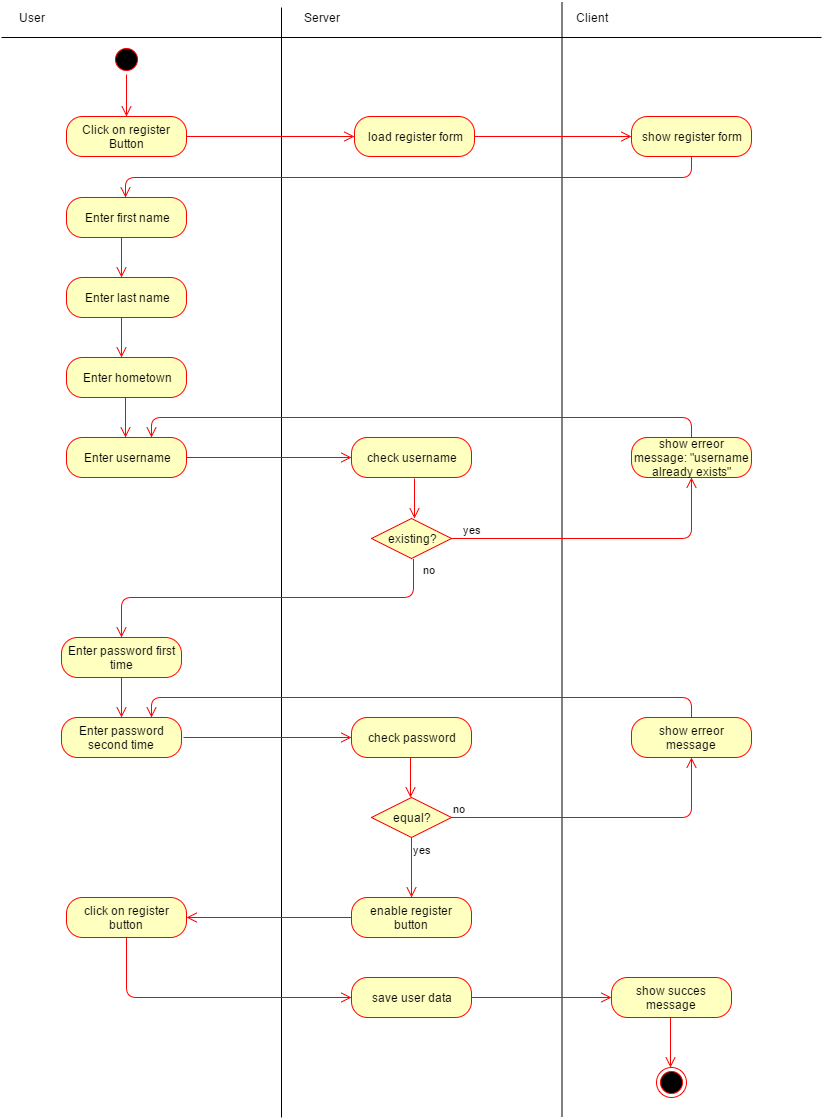

The diagram above was exported from draw.io. Its source (the exported page's mxGraphModel, read from the mxfile embedded in the PNG):
<mxGraphModel dx="1430" dy="696" grid="1" gridSize="10" guides="1" tooltips="1" connect="1" arrows="1" fold="1" page="1" pageScale="1" pageWidth="826" pageHeight="1169" background="#ffffff" math="0" shadow="0">
  <root>
    <mxCell id="0" />
    <mxCell id="1" parent="0" />
    <mxCell id="370a99548f5c7d2b-1" value="" style="line;html=1;strokeWidth=1;fillColor=none;align=left;verticalAlign=middle;spacingTop=-1;spacingLeft=3;spacingRight=3;rotatable=0;labelPosition=right;points=[];portConstraint=eastwest;" vertex="1" parent="1">
      <mxGeometry y="36" width="820" height="8" as="geometry" />
    </mxCell>
    <mxCell id="370a99548f5c7d2b-4" value="" style="line;html=1;strokeWidth=1;fillColor=none;align=left;verticalAlign=middle;spacingTop=-1;spacingLeft=3;spacingRight=3;rotatable=0;labelPosition=right;points=[];portConstraint=eastwest;rotation=90;direction=west;" vertex="1" parent="1">
      <mxGeometry x="-275" y="561" width="1110" height="8" as="geometry" />
    </mxCell>
    <mxCell id="370a99548f5c7d2b-5" value="" style="line;html=1;strokeWidth=1;fillColor=none;align=left;verticalAlign=middle;spacingTop=-1;spacingLeft=3;spacingRight=3;rotatable=0;labelPosition=right;points=[];portConstraint=eastwest;rotation=90;direction=west;" vertex="1" parent="1">
      <mxGeometry x="3" y="558" width="1115" height="8" as="geometry" />
    </mxCell>
    <mxCell id="370a99548f5c7d2b-6" value="User" style="text;html=1;strokeColor=none;fillColor=none;align=center;verticalAlign=middle;whiteSpace=wrap;" vertex="1" parent="1">
      <mxGeometry x="10" y="10" width="40" height="20" as="geometry" />
    </mxCell>
    <mxCell id="370a99548f5c7d2b-7" value="Server" style="text;html=1;strokeColor=none;fillColor=none;align=center;verticalAlign=middle;whiteSpace=wrap;" vertex="1" parent="1">
      <mxGeometry x="300" y="10" width="40" height="20" as="geometry" />
    </mxCell>
    <mxCell id="370a99548f5c7d2b-8" value="Client" style="text;html=1;strokeColor=none;fillColor=none;align=center;verticalAlign=middle;whiteSpace=wrap;" vertex="1" parent="1">
      <mxGeometry x="570" y="10" width="40" height="20" as="geometry" />
    </mxCell>
    <mxCell id="370a99548f5c7d2b-12" value="" style="ellipse;html=1;shape=startState;fillColor=#000000;strokeColor=#ff0000;" vertex="1" parent="1">
      <mxGeometry x="110" y="47" width="30" height="30" as="geometry" />
    </mxCell>
    <mxCell id="370a99548f5c7d2b-13" value="" style="edgeStyle=orthogonalEdgeStyle;html=1;verticalAlign=bottom;endArrow=open;endSize=8;strokeColor=#ff0000;entryX=0.5;entryY=0;" edge="1" source="370a99548f5c7d2b-12" parent="1" target="370a99548f5c7d2b-14">
      <mxGeometry relative="1" as="geometry">
        <mxPoint x="125" y="137" as="targetPoint" />
        <Array as="points" />
      </mxGeometry>
    </mxCell>
    <mxCell id="370a99548f5c7d2b-14" value="Click on register Button" style="rounded=1;whiteSpace=wrap;html=1;arcSize=40;fillColor=#ffffc0;strokeColor=#ff0000;" vertex="1" parent="1">
      <mxGeometry x="65" y="119" width="120" height="40" as="geometry" />
    </mxCell>
    <mxCell id="370a99548f5c7d2b-15" value="" style="edgeStyle=orthogonalEdgeStyle;html=1;verticalAlign=bottom;endArrow=open;endSize=8;strokeColor=#ff0000;entryX=0;entryY=0.5;" edge="1" parent="1" target="370a99548f5c7d2b-16">
      <mxGeometry relative="1" as="geometry">
        <mxPoint x="125" y="260" as="targetPoint" />
        <mxPoint x="185" y="139" as="sourcePoint" />
        <Array as="points" />
      </mxGeometry>
    </mxCell>
    <mxCell id="370a99548f5c7d2b-16" value="load register form" style="rounded=1;whiteSpace=wrap;html=1;arcSize=40;fillColor=#ffffc0;strokeColor=#ff0000;" vertex="1" parent="1">
      <mxGeometry x="353" y="119" width="120" height="40" as="geometry" />
    </mxCell>
    <mxCell id="370a99548f5c7d2b-17" value="" style="edgeStyle=orthogonalEdgeStyle;html=1;verticalAlign=bottom;endArrow=open;endSize=8;strokeColor=#ff0000;" edge="1" source="370a99548f5c7d2b-16" parent="1" target="370a99548f5c7d2b-19">
      <mxGeometry relative="1" as="geometry">
        <mxPoint x="413" y="219" as="targetPoint" />
        <Array as="points" />
      </mxGeometry>
    </mxCell>
    <mxCell id="370a99548f5c7d2b-19" value="show register form" style="rounded=1;whiteSpace=wrap;html=1;arcSize=40;fillColor=#ffffc0;strokeColor=#ff0000;" vertex="1" parent="1">
      <mxGeometry x="630" y="119" width="120" height="40" as="geometry" />
    </mxCell>
    <mxCell id="370a99548f5c7d2b-20" value="Enter first name" style="rounded=1;whiteSpace=wrap;html=1;arcSize=40;fillColor=#ffffc0;strokeColor=#ff0000;" vertex="1" parent="1">
      <mxGeometry x="65" y="200" width="120" height="40" as="geometry" />
    </mxCell>
    <mxCell id="370a99548f5c7d2b-21" value="Enter last name" style="rounded=1;whiteSpace=wrap;html=1;arcSize=40;fillColor=#ffffc0;strokeColor=#ff0000;" vertex="1" parent="1">
      <mxGeometry x="65" y="280" width="120" height="40" as="geometry" />
    </mxCell>
    <mxCell id="370a99548f5c7d2b-22" value="Enter username" style="rounded=1;whiteSpace=wrap;html=1;arcSize=40;fillColor=#ffffc0;strokeColor=#ff0000;" vertex="1" parent="1">
      <mxGeometry x="65" y="440" width="120" height="40" as="geometry" />
    </mxCell>
    <mxCell id="370a99548f5c7d2b-23" value="Enter hometown" style="rounded=1;whiteSpace=wrap;html=1;arcSize=40;fillColor=#ffffc0;strokeColor=#ff0000;" vertex="1" parent="1">
      <mxGeometry x="65" y="360" width="120" height="40" as="geometry" />
    </mxCell>
    <mxCell id="370a99548f5c7d2b-24" value="Enter password first time" style="rounded=1;whiteSpace=wrap;html=1;arcSize=40;fillColor=#ffffc0;strokeColor=#ff0000;" vertex="1" parent="1">
      <mxGeometry x="60" y="640" width="120" height="40" as="geometry" />
    </mxCell>
    <mxCell id="370a99548f5c7d2b-25" value="Enter password second time" style="rounded=1;whiteSpace=wrap;html=1;arcSize=40;fillColor=#ffffc0;strokeColor=#ff0000;" vertex="1" parent="1">
      <mxGeometry x="60" y="720" width="120" height="40" as="geometry" />
    </mxCell>
    <mxCell id="370a99548f5c7d2b-26" value="" style="edgeStyle=orthogonalEdgeStyle;html=1;verticalAlign=bottom;endArrow=open;endSize=8;strokeColor=#ff0000;exitX=0.5;exitY=1;" edge="1" parent="1" source="370a99548f5c7d2b-19">
      <mxGeometry x="124" y="147" as="geometry">
        <mxPoint x="124" y="200" as="targetPoint" />
        <mxPoint x="124" y="160" as="sourcePoint" />
        <Array as="points">
          <mxPoint x="690" y="180" />
          <mxPoint x="124" y="180" />
        </Array>
      </mxGeometry>
    </mxCell>
    <mxCell id="370a99548f5c7d2b-28" value="" style="edgeStyle=orthogonalEdgeStyle;html=1;verticalAlign=bottom;endArrow=open;endSize=8;strokeColor=#ff0000;" edge="1" parent="1">
      <mxGeometry x="120" y="227" as="geometry">
        <mxPoint x="120" y="280" as="targetPoint" />
        <mxPoint x="120" y="240" as="sourcePoint" />
        <Array as="points">
          <mxPoint x="120" y="240" />
          <mxPoint x="120" y="240" />
        </Array>
      </mxGeometry>
    </mxCell>
    <mxCell id="370a99548f5c7d2b-29" value="" style="edgeStyle=orthogonalEdgeStyle;html=1;verticalAlign=bottom;endArrow=open;endSize=8;strokeColor=#ff0000;" edge="1" parent="1">
      <mxGeometry x="120" y="307" as="geometry">
        <mxPoint x="120" y="360" as="targetPoint" />
        <mxPoint x="120" y="320" as="sourcePoint" />
        <Array as="points">
          <mxPoint x="120" y="320" />
          <mxPoint x="120" y="320" />
        </Array>
      </mxGeometry>
    </mxCell>
    <mxCell id="370a99548f5c7d2b-30" value="" style="edgeStyle=orthogonalEdgeStyle;html=1;verticalAlign=bottom;endArrow=open;endSize=8;strokeColor=#ff0000;" edge="1" parent="1">
      <mxGeometry x="124" y="387" as="geometry">
        <mxPoint x="124" y="440" as="targetPoint" />
        <mxPoint x="124" y="400" as="sourcePoint" />
        <Array as="points">
          <mxPoint x="124" y="400" />
          <mxPoint x="124" y="400" />
        </Array>
      </mxGeometry>
    </mxCell>
    <mxCell id="370a99548f5c7d2b-31" value="" style="edgeStyle=orthogonalEdgeStyle;html=1;verticalAlign=bottom;endArrow=open;endSize=8;strokeColor=#ff0000;exitX=1;exitY=0.5;entryX=0;entryY=0.5;" edge="1" parent="1" source="370a99548f5c7d2b-22" target="370a99548f5c7d2b-58">
      <mxGeometry x="124" y="467" as="geometry">
        <mxPoint x="124" y="520" as="targetPoint" />
        <mxPoint x="124" y="480" as="sourcePoint" />
        <Array as="points" />
      </mxGeometry>
    </mxCell>
    <mxCell id="370a99548f5c7d2b-32" value="" style="edgeStyle=orthogonalEdgeStyle;html=1;verticalAlign=bottom;endArrow=open;endSize=8;strokeColor=#ff0000;" edge="1" parent="1">
      <mxGeometry x="120" y="667" as="geometry">
        <mxPoint x="120" y="720" as="targetPoint" />
        <mxPoint x="120" y="680" as="sourcePoint" />
        <Array as="points">
          <mxPoint x="120" y="680" />
          <mxPoint x="120" y="680" />
        </Array>
      </mxGeometry>
    </mxCell>
    <mxCell id="370a99548f5c7d2b-34" value="" style="edgeStyle=orthogonalEdgeStyle;html=1;verticalAlign=bottom;endArrow=open;endSize=8;strokeColor=#ff0000;entryX=1;entryY=0.5;exitX=0;exitY=0.5;" edge="1" parent="1" source="370a99548f5c7d2b-42" target="370a99548f5c7d2b-44">
      <mxGeometry x="320" y="787" as="geometry">
        <mxPoint x="320" y="840" as="targetPoint" />
        <mxPoint x="350" y="800" as="sourcePoint" />
        <Array as="points" />
      </mxGeometry>
    </mxCell>
    <mxCell id="370a99548f5c7d2b-37" value="check password" style="rounded=1;whiteSpace=wrap;html=1;arcSize=40;fillColor=#ffffc0;strokeColor=#ff0000;" vertex="1" parent="1">
      <mxGeometry x="350" y="720" width="120" height="40" as="geometry" />
    </mxCell>
    <mxCell id="370a99548f5c7d2b-38" value="equal?" style="rhombus;whiteSpace=wrap;html=1;fillColor=#ffffc0;strokeColor=#ff0000;" vertex="1" parent="1">
      <mxGeometry x="370" y="800" width="80" height="40" as="geometry" />
    </mxCell>
    <mxCell id="370a99548f5c7d2b-39" value="" style="edgeStyle=orthogonalEdgeStyle;html=1;align=left;verticalAlign=bottom;endArrow=open;endSize=8;strokeColor=#ff0000;entryX=0.75;entryY=0;" edge="1" source="370a99548f5c7d2b-43" parent="1" target="370a99548f5c7d2b-25">
      <mxGeometry x="-1" relative="1" as="geometry">
        <mxPoint x="150" y="580" as="targetPoint" />
        <Array as="points">
          <mxPoint x="690" y="700" />
          <mxPoint x="150" y="700" />
        </Array>
      </mxGeometry>
    </mxCell>
    <mxCell id="370a99548f5c7d2b-40" value="yes" style="edgeStyle=orthogonalEdgeStyle;html=1;align=left;verticalAlign=top;endArrow=open;endSize=8;strokeColor=#ff0000;entryX=0.5;entryY=0;" edge="1" source="370a99548f5c7d2b-38" parent="1" target="370a99548f5c7d2b-42">
      <mxGeometry x="-1" relative="1" as="geometry">
        <mxPoint x="410" y="780" as="targetPoint" />
        <Array as="points" />
      </mxGeometry>
    </mxCell>
    <mxCell id="370a99548f5c7d2b-41" value="" style="edgeStyle=orthogonalEdgeStyle;html=1;verticalAlign=bottom;endArrow=open;endSize=8;strokeColor=#ff0000;entryX=0;entryY=0.5;" edge="1" parent="1">
      <mxGeometry x="182" y="740" as="geometry">
        <mxPoint x="350" y="740" as="targetPoint" />
        <mxPoint x="182" y="740" as="sourcePoint" />
        <Array as="points" />
      </mxGeometry>
    </mxCell>
    <mxCell id="370a99548f5c7d2b-42" value="enable register button" style="rounded=1;whiteSpace=wrap;html=1;arcSize=40;fillColor=#ffffc0;strokeColor=#ff0000;" vertex="1" parent="1">
      <mxGeometry x="350" y="900" width="120" height="40" as="geometry" />
    </mxCell>
    <mxCell id="370a99548f5c7d2b-44" value="click on register button" style="rounded=1;whiteSpace=wrap;html=1;arcSize=40;fillColor=#ffffc0;strokeColor=#ff0000;" vertex="1" parent="1">
      <mxGeometry x="65" y="900" width="120" height="40" as="geometry" />
    </mxCell>
    <mxCell id="370a99548f5c7d2b-46" value="save user data" style="rounded=1;whiteSpace=wrap;html=1;arcSize=40;fillColor=#ffffc0;strokeColor=#ff0000;" vertex="1" parent="1">
      <mxGeometry x="350" y="980" width="120" height="40" as="geometry" />
    </mxCell>
    <mxCell id="370a99548f5c7d2b-47" value="" style="edgeStyle=orthogonalEdgeStyle;html=1;verticalAlign=bottom;endArrow=open;endSize=8;strokeColor=#ff0000;entryX=0;entryY=0.5;exitX=0.5;exitY=1;" edge="1" parent="1" source="370a99548f5c7d2b-44" target="370a99548f5c7d2b-46">
      <mxGeometry x="182" y="880" as="geometry">
        <mxPoint x="350" y="880" as="targetPoint" />
        <mxPoint x="182" y="880" as="sourcePoint" />
        <Array as="points">
          <mxPoint x="125" y="1000" />
        </Array>
      </mxGeometry>
    </mxCell>
    <mxCell id="370a99548f5c7d2b-49" value="" style="edgeStyle=orthogonalEdgeStyle;html=1;verticalAlign=bottom;endArrow=open;endSize=8;strokeColor=#ff0000;exitX=1;exitY=0.5;entryX=0;entryY=0.5;" edge="1" parent="1" source="370a99548f5c7d2b-46" target="370a99548f5c7d2b-54">
      <mxGeometry x="410" y="887" as="geometry">
        <mxPoint x="410" y="940" as="targetPoint" />
        <mxPoint x="410" y="900" as="sourcePoint" />
        <Array as="points" />
      </mxGeometry>
    </mxCell>
    <mxCell id="370a99548f5c7d2b-54" value="show succes message" style="rounded=1;whiteSpace=wrap;html=1;arcSize=40;fillColor=#ffffc0;strokeColor=#ff0000;" vertex="1" parent="1">
      <mxGeometry x="610" y="980" width="120" height="40" as="geometry" />
    </mxCell>
    <mxCell id="370a99548f5c7d2b-55" value="" style="ellipse;html=1;shape=endState;fillColor=#000000;strokeColor=#ff0000;" vertex="1" parent="1">
      <mxGeometry x="655" y="1070" width="30" height="30" as="geometry" />
    </mxCell>
    <mxCell id="370a99548f5c7d2b-56" value="" style="edgeStyle=orthogonalEdgeStyle;html=1;verticalAlign=bottom;endArrow=open;endSize=8;strokeColor=#ff0000;" edge="1" parent="1">
      <mxGeometry x="669" y="1007" as="geometry">
        <mxPoint x="669" y="1070" as="targetPoint" />
        <mxPoint x="669" y="1020" as="sourcePoint" />
        <Array as="points">
          <mxPoint x="669" y="1020" />
          <mxPoint x="669" y="1020" />
        </Array>
      </mxGeometry>
    </mxCell>
    <mxCell id="370a99548f5c7d2b-58" value="check username" style="rounded=1;whiteSpace=wrap;html=1;arcSize=40;fillColor=#ffffc0;strokeColor=#ff0000;" vertex="1" parent="1">
      <mxGeometry x="350" y="440" width="120" height="40" as="geometry" />
    </mxCell>
    <mxCell id="370a99548f5c7d2b-59" value="existing?" style="rhombus;whiteSpace=wrap;html=1;fillColor=#ffffc0;strokeColor=#ff0000;" vertex="1" parent="1">
      <mxGeometry x="370" y="521" width="80" height="40" as="geometry" />
    </mxCell>
    <mxCell id="370a99548f5c7d2b-43" value="show erreor message" style="rounded=1;whiteSpace=wrap;html=1;arcSize=40;fillColor=#ffffc0;strokeColor=#ff0000;" vertex="1" parent="1">
      <mxGeometry x="630" y="720" width="120" height="40" as="geometry" />
    </mxCell>
    <mxCell id="370a99548f5c7d2b-60" value="no" style="edgeStyle=orthogonalEdgeStyle;html=1;align=left;verticalAlign=bottom;endArrow=open;endSize=8;strokeColor=#ff0000;entryX=0.5;entryY=1;" edge="1" parent="1" source="370a99548f5c7d2b-38" target="370a99548f5c7d2b-43">
      <mxGeometry x="-1" relative="1" as="geometry">
        <mxPoint x="155" y="600" as="targetPoint" />
        <mxPoint x="450" y="820" as="sourcePoint" />
        <Array as="points">
          <mxPoint x="690" y="820" />
        </Array>
      </mxGeometry>
    </mxCell>
    <mxCell id="370a99548f5c7d2b-61" value="" style="edgeStyle=orthogonalEdgeStyle;html=1;verticalAlign=bottom;endArrow=open;endSize=8;strokeColor=#ff0000;" edge="1" parent="1">
      <mxGeometry x="409" y="747" as="geometry">
        <mxPoint x="409" y="800" as="targetPoint" />
        <mxPoint x="409" y="760" as="sourcePoint" />
        <Array as="points">
          <mxPoint x="409" y="760" />
          <mxPoint x="409" y="760" />
        </Array>
      </mxGeometry>
    </mxCell>
    <mxCell id="370a99548f5c7d2b-62" value="yes" style="edgeStyle=orthogonalEdgeStyle;html=1;align=left;verticalAlign=top;endArrow=open;endSize=8;strokeColor=#ff0000;entryX=0.5;entryY=0;" edge="1" parent="1" target="370a99548f5c7d2b-24">
      <mxGeometry as="geometry">
        <mxPoint x="412" y="622" as="targetPoint" />
        <mxPoint x="412" y="562" as="sourcePoint" />
        <Array as="points">
          <mxPoint x="412" y="600" />
          <mxPoint x="120" y="600" />
        </Array>
        <mxPoint x="194" y="-81" as="offset" />
      </mxGeometry>
    </mxCell>
    <mxCell id="370a99548f5c7d2b-63" value="no" style="edgeStyle=orthogonalEdgeStyle;html=1;align=left;verticalAlign=bottom;endArrow=open;endSize=8;strokeColor=#ff0000;entryX=0.5;entryY=1;exitX=1;exitY=0.5;" edge="1" parent="1" source="370a99548f5c7d2b-59" target="370a99548f5c7d2b-64">
      <mxGeometry as="geometry">
        <mxPoint x="690" y="470" as="targetPoint" />
        <mxPoint x="450" y="530" as="sourcePoint" />
        <Array as="points">
          <mxPoint x="690" y="541" />
        </Array>
        <mxPoint x="-150" y="70" as="offset" />
      </mxGeometry>
    </mxCell>
    <mxCell id="370a99548f5c7d2b-64" value="show erreor message: &quot;username already exists&quot;" style="rounded=1;whiteSpace=wrap;html=1;arcSize=40;fillColor=#ffffc0;strokeColor=#ff0000;" vertex="1" parent="1">
      <mxGeometry x="630" y="440" width="120" height="40" as="geometry" />
    </mxCell>
    <mxCell id="370a99548f5c7d2b-65" value="" style="edgeStyle=orthogonalEdgeStyle;html=1;verticalAlign=bottom;endArrow=open;endSize=8;strokeColor=#ff0000;" edge="1" parent="1">
      <mxGeometry x="413" y="468" as="geometry">
        <mxPoint x="413" y="521" as="targetPoint" />
        <mxPoint x="413" y="481" as="sourcePoint" />
        <Array as="points">
          <mxPoint x="413" y="521" />
          <mxPoint x="413" y="521" />
        </Array>
      </mxGeometry>
    </mxCell>
    <mxCell id="370a99548f5c7d2b-66" value="" style="edgeStyle=orthogonalEdgeStyle;html=1;align=left;verticalAlign=bottom;endArrow=open;endSize=8;strokeColor=#ff0000;entryX=0.75;entryY=0;" edge="1" parent="1">
      <mxGeometry x="150" y="420" as="geometry">
        <mxPoint x="150" y="440" as="targetPoint" />
        <mxPoint x="690" y="440" as="sourcePoint" />
        <Array as="points">
          <mxPoint x="690" y="420" />
          <mxPoint x="150" y="420" />
        </Array>
      </mxGeometry>
    </mxCell>
  </root>
</mxGraphModel>